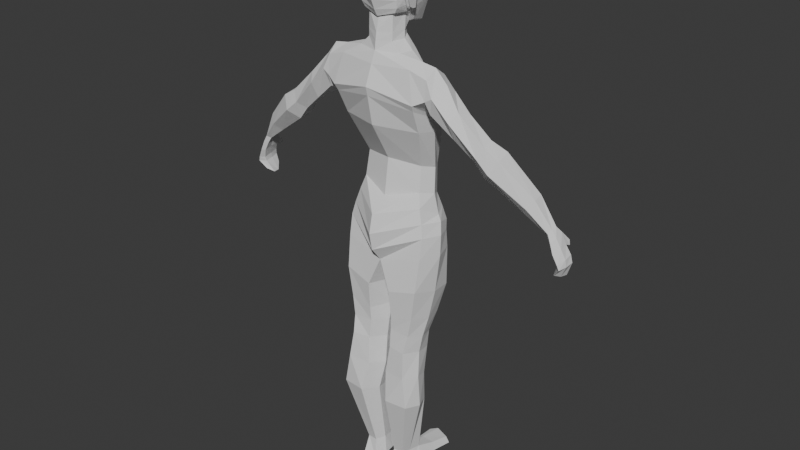 # Source: iris.blend  (saved by Blender 4.3.34; exported with 4.5.12 LTS)
import bpy
from mathutils import Matrix  # noqa: F401  (used for matrix-valued properties, if any)

bpy.ops.wm.read_factory_settings(use_empty=True)
scene = bpy.context.scene
scene.name = 'Scene'

# ---- collections
col_collection = bpy.data.collections.new('Collection'); scene.collection.children.link(col_collection)

# ---- world
world_world = bpy.data.worlds.new('World'); scene.world = world_world
world_world.use_nodes = True; world_world.node_tree.nodes.clear()
_N = world_world.node_tree.nodes; _L = world_world.node_tree.links
n0 = _N.new('ShaderNodeOutputWorld'); n0.name = 'World Output'; n0.location = (300, 300)
n1 = _N.new('ShaderNodeBackground'); n1.name = 'Background'; n1.location = (10, 300)
n1.inputs[0].default_value = (0.05088, 0.05088, 0.05088, 1.0)
_L.new(n1.outputs[0], n0.inputs[0])
n0.is_active_output = True
world_world.color = (0.05088, 0.05088, 0.05088)
world_world.sun_shadow_jitter_overblur = 0.0

# ---- meshes
me_cube_001 = bpy.data.meshes.new('Cube.001')
me_cube_001.from_pydata([(0.2743, 1.098, -0.1829), (0.3181, 0.9085, 0.8766), (0.2709, 1.324, -0.2543), (0.3246, 1.098, 0.8476), (0.0, 1.409, -0.3665), (0.0, 1.26, 0.8876), (0.0, 1.004, -0.2497), (0.0, 0.8629, 0.8673), (0.3605, 1.248, 0.557), (0.3317, 1.299, 0.3218), (0.2589, 1.34, -0.01601), (0.382, 0.8664, 0.6246), (0.3538, 0.9812, 0.3724), (0.2628, 1.132, 0.02898), (0.0, 0.7968, 0.7049), (0.0, 0.8637, 0.386), (0.0, 1.049, 0.05961), (0.0, 1.482, 0.6029), (0.0, 1.437, 0.3241), (0.0, 1.447, -0.01162), (0.364, 0.9896, -0.7095), (0.3602, 1.357, -0.7254), (0.0, 1.431, -0.7626), (0.0, 0.9427, -0.7977), (0.0, 0.8142, -0.5199), (0.3375, 1.37, -0.4885), (0.0, 1.444, -0.5473), (0.3412, 1.041, -0.4191), (0.0, 0.8438, -0.6725), (0.3602, 1.339, -0.5644), (0.364, 1.021, -0.5295), (0.0, 1.437, -0.6518), (0.0, 1.444, -0.4671), (0.0, 0.85, -0.3572), (0.3014, 1.357, -0.3772), (0.3052, 1.06, -0.3005), (0.364, 0.9896, -0.7095), (0.3602, 1.357, -0.7254), (0.0, 1.431, -0.7626), (0.0, 0.9427, -0.7977), (0.2673, 0.9021, -1.578), (0.2753, 1.218, -1.648), (0.1026, 1.241, -1.64), (0.1111, 0.9249, -1.579), (0.08485, 1.426, -1.1), (0.09633, 1.345, -1.326), (0.09167, 1.256, -1.481), (0.1058, 0.9443, -1.418), (0.1135, 0.9392, -1.296), (0.105, 0.9178, -1.052), (0.2853, 0.944, -1.428), (0.3133, 0.9529, -1.258), (0.3521, 0.948, -0.9917), (0.3515, 1.366, -1.08), (0.3147, 1.299, -1.318), (0.2888, 1.223, -1.49), (0.2885, 0.8704, -1.805), (0.2982, 1.151, -1.87), (0.08425, 1.171, -1.868), (0.09432, 0.8907, -1.813), (0.3316, 0.8597, -2.074), (0.3091, 1.147, -2.124), (0.09422, 1.122, -2.112), (0.135, 0.8354, -2.07), (0.1925, 0.9938, -2.686), (0.2304, 1.174, -2.698), (0.09153, 1.17, -2.704), (0.1045, 0.9851, -2.681), (0.3339, 1.211, -0.2088), (0.3578, 1.006, 0.923), (0.1767, 1.157, 0.9581), (0.3197, 1.234, 0.004258), (0.3849, 1.138, 0.346), (0.403, 1.065, 0.5134), (0.4297, 1.172, -0.7127), (0.4047, 1.207, -0.4322), (0.4293, 1.18, -0.5349), (0.3691, 1.223, -0.3869), (0.4293, 1.171, -0.7196), (0.0, 1.187, -0.7834), (0.3192, 1.056, -1.609), (0.05065, 1.086, -1.612), (0.3992, 1.154, -1.041), (0.361, 1.122, -1.295), (0.3343, 1.079, -1.465), (0.03875, 1.172, -1.079), (0.04864, 1.144, -1.311), (0.04249, 1.103, -1.45), (0.3477, 1.01, -1.822), (0.02455, 1.033, -1.845), (0.3731, 1.004, -2.099), (0.05254, 0.9779, -2.091), (0.214, 1.064, -2.687), (0.0676, 1.068, -2.678), (0.5791, 1.022, 0.7894), (0.5284, 0.9043, 0.7029), (0.5803, 1.118, 0.7216), (0.5477, 1.16, 0.5955), (0.4893, 0.9457, 0.5613), (0.4936, 1.088, 0.5033), (1.326, 1.1, 0.07444), (1.281, 1.057, 0.003799), (1.316, 1.192, 0.08721), (1.261, 1.242, 0.02933), (1.226, 1.107, -0.05407), (1.216, 1.199, -0.04131), (0.8732, 1.157, 0.3792), (0.826, 1.122, 0.2938), (0.8372, 1.023, 0.2657), (0.9317, 1.094, 0.4365), (0.9429, 0.9942, 0.4084), (0.8956, 0.9588, 0.323), (0.9762, 1.211, 0.2905), (1.052, 1.133, 0.366), (1.066, 1.004, 0.335), (0.9147, 1.162, 0.1838), (0.929, 1.034, 0.1528), (1.005, 0.955, 0.2283), (1.45, 1.153, -0.1381), (1.438, 1.118, -0.1654), (1.456, 1.196, -0.1247), (1.429, 1.223, -0.1457), (1.411, 1.145, -0.1864), (1.421, 1.187, -0.1686), (0.454, 1.171, 0.6642), (0.4445, 1.063, 0.5544), (0.4831, 1.012, 0.9019), (0.471, 1.129, 0.8217), (0.4711, 0.901, 0.6685), (0.4704, 0.9178, 0.8285), (0.6756, 1.105, 0.4136), (0.6724, 0.9856, 0.407), (0.6719, 0.9126, 0.5547), (0.7765, 1.168, 0.4544), (0.7504, 1.081, 0.5912), (0.7213, 0.9802, 0.6179), (0.0, 0.9039, 0.9584), (0.2171, 1.075, 0.9606), (0.0, 1.191, 0.9574), (0.1852, 0.9671, 0.957), (0.0, 1.223, 0.8919), (0.3475, 1.258, 0.5052), (0.3681, 0.8944, 0.5688), (0.0, 0.8147, 0.6326), (0.0, 1.462, 0.5409), (0.3911, 1.08, 0.4788), (0.07988, 1.169, 1.127), (0.0, 0.9217, 1.094), (0.1289, 1.093, 1.096), (0.0, 1.203, 1.127), (0.1123, 0.972, 1.095), (0.0, 1.334, 1.09), (0.0, 1.313, 1.625), (0.0, 0.9513, 1.207), (0.0, 0.9214, 1.609), (0.0, 1.162, 1.666), (0.0, 1.075, 1.666), (0.0, 1.358, 1.39), (0.0, 1.377, 1.472), (0.0, 0.857, 1.504), (0.0, 0.8702, 1.342), (0.0, 0.9023, 1.265), (0.0, 1.406, 1.278), (0.0, 1.371, 1.102), (0.0, 0.9314, 1.21), (0.111, 0.9768, 1.24), (0.1339, 0.97, 1.569), (0.07881, 1.31, 1.107), (0.1444, 1.263, 1.585), (0.1028, 1.169, 1.142), (0.1214, 1.111, 1.23), (0.1512, 1.079, 1.602), (0.1628, 1.167, 1.6), (0.1716, 1.287, 1.397), (0.1731, 1.311, 1.468), (0.1978, 1.176, 1.467), (0.1655, 0.9565, 1.287), (0.1465, 1.349, 1.295), (0.08786, 1.342, 1.114), (0.1423, 0.9637, 1.248), (0.1356, 1.181, 1.157), (0.155, 1.114, 1.233), (0.03745, 1.184, 1.127), (0.1963, 0.9321, -2.835), (0.2628, 1.165, -2.815), (0.05881, 1.158, -2.843), (0.08392, 0.9462, -2.837), (0.2366, 1.045, -2.835), (0.04557, 1.057, -2.843), (0.2763, 1.511, -2.775), (0.3028, 1.521, -2.836), (0.1432, 1.564, -2.779), (0.09492, 1.506, -2.779), (0.08347, 1.516, -2.837), (0.1373, 1.584, -2.835), (0.0876, 1.34, -2.837), (0.1081, 1.343, -2.755), (0.257, 1.343, -2.746), (0.2777, 1.343, -2.824), (0.1375, 1.344, -2.746), (1.569, 1.187, -0.4184), (1.548, 1.119, -0.4272), (1.571, 1.266, -0.4122), (1.527, 1.309, -0.4172), (1.503, 1.163, -0.4323), (1.512, 1.24, -0.4249), (1.513, 1.216, -0.5284), (1.494, 1.152, -0.4989), (1.524, 1.281, -0.5359), (1.502, 1.307, -0.4892), (1.455, 1.205, -0.537), (1.472, 1.269, -0.5436), (1.477, 1.198, -0.2975), (1.508, 1.226, -0.3776), (1.475, 1.13, -0.3119), (1.504, 1.149, -0.3922), (1.477, 1.276, -0.2877), (1.515, 1.296, -0.3615), (1.517, 1.25, -0.2735), (1.558, 1.26, -0.3461), (1.535, 1.112, -0.3861), (1.497, 1.103, -0.3069), (1.562, 1.181, -0.3576), (1.528, 1.167, -0.2785), (1.447, 1.191, -0.2218), (1.447, 1.265, -0.1935), (1.441, 1.136, -0.2379), (1.466, 1.109, -0.2249), (1.481, 1.239, -0.1765), (1.487, 1.158, -0.1971), (1.481, 1.33, -0.3184), (1.513, 1.311, -0.3033), (1.47, 1.341, -0.281), (1.502, 1.321, -0.2659), (0.02081, 1.351, 1.386), (0.04163, 1.389, 1.283), (0.0, 1.387, 1.376), (0.0, 1.449, 1.283), (0.02539, 1.433, 1.284), (0.0189, 1.379, 1.373), (0.02108, 1.405, 1.336), (0.0, 1.415, 1.338), (0.02404, 1.361, 1.367), (0.03481, 1.372, 1.324), (0.1687, 0.95, 1.462), (0.1693, 0.9474, 1.346), (0.1993, 1.058, 1.46), (0.1919, 1.165, 1.385), (0.1707, 1.171, 1.268), (0.1775, 1.11, 1.289), (0.1867, 1.023, 1.352), (0.1979, 1.065, 1.393), (0.1713, 1.09, 1.275), (0.1782, 1.051, 1.298), (0.1951, 1.106, 1.367), (0.1893, 1.034, 1.393), (0.1859, 1.02, 1.358), (0.1749, 1.054, 1.292), (0.1727, 1.07, 1.284), (0.1707, 1.086, 1.275), (0.1717, 1.111, 1.276), (0.1975, 1.07, 1.393), (0.195, 1.105, 1.376), (0.2043, 1.097, 1.367), (0.2149, 1.061, 1.358), (0.1948, 1.07, 1.289), (0.1908, 1.04, 1.287), (0.1819, 1.103, 1.289), (0.2012, 1.007, 1.352), (0.2148, 1.057, 1.403), (0.1825, 1.088, 1.26), (0.2043, 1.02, 1.402), (0.2002, 1.003, 1.359), (0.1869, 1.044, 1.28), (0.1842, 1.063, 1.27), (0.1818, 1.083, 1.26), (0.1745, 1.106, 1.267), (0.2151, 1.066, 1.4), (0.206, 1.096, 1.378), (0.0, 1.197, 1.048), (0.09015, 1.163, 1.048), (0.1107, 0.9695, 1.032), (0.0, 0.9128, 1.032), (0.1349, 1.084, 1.034)], [(195, 198)], [(17, 5, 3, 8), (127, 126, 94, 96), (31, 29, 21, 22), (3, 70, 137, 69), (11, 1, 7, 14), (0, 13, 16, 6), (13, 12, 15, 16), (142, 11, 14, 143), (68, 71, 13, 0), (71, 72, 12, 13), (145, 73, 11, 142), (4, 19, 10, 2), (19, 18, 9, 10), (144, 17, 8, 141), (22, 21, 37, 38), (76, 30, 20, 74), (30, 28, 23, 20), (35, 33, 24, 27), (77, 35, 27, 75), (32, 34, 25, 26), (27, 24, 28, 30), (75, 27, 30, 76), (26, 25, 29, 31), (4, 2, 34, 32), (68, 0, 35, 77), (0, 6, 33, 35), (87, 46, 42, 81), (74, 20, 36, 78), (20, 23, 39, 36), (42, 41, 57, 58), (50, 47, 43, 40), (46, 55, 41, 42), (84, 50, 40, 80), (78, 36, 52, 82), (82, 52, 51, 83), (83, 51, 50, 84), (38, 37, 53, 44), (44, 53, 54, 45), (45, 54, 55, 46), (36, 39, 49, 52), (52, 49, 48, 51), (51, 48, 47, 50), (79, 38, 44, 85), (85, 44, 45, 86), (86, 45, 46, 87), (58, 57, 61, 62), (80, 40, 56, 88), (81, 42, 58, 89), (40, 43, 59, 56), (90, 60, 64, 92), (88, 56, 60, 90), (89, 58, 62, 91), (56, 59, 63, 60), (93, 66, 185, 188), (91, 62, 66, 93), (60, 63, 67, 64), (62, 61, 65, 66), (63, 91, 93, 67), (184, 185, 195, 193, 194, 190, 198), (59, 89, 91, 63), (57, 88, 90, 61), (61, 90, 92, 65), (43, 81, 89, 59), (41, 80, 88, 57), (48, 86, 87, 47), (49, 85, 86, 48), (39, 79, 85, 49), (54, 83, 84, 55), (53, 82, 83, 54), (37, 78, 82, 53), (55, 84, 80, 41), (21, 74, 78, 37), (47, 87, 81, 43), (2, 68, 77, 34), (25, 75, 76, 29), (34, 77, 75, 25), (29, 76, 74, 21), (141, 8, 73, 145), (10, 9, 72, 71), (2, 10, 71, 68), (125, 124, 97, 99), (116, 115, 105, 104), (115, 112, 103, 105), (129, 128, 98, 95), (128, 125, 99, 98), (126, 129, 95, 94), (124, 127, 96, 97), (105, 103, 121, 123), (100, 101, 119, 118), (112, 113, 102, 103), (113, 114, 100, 102), (117, 116, 104, 101), (114, 117, 101, 100), (135, 132, 111, 110), (132, 131, 108, 111), (134, 135, 110, 109), (133, 134, 109, 106), (130, 133, 106, 107), (131, 130, 107, 108), (110, 111, 117, 114), (111, 108, 116, 117), (109, 110, 114, 113), (106, 109, 113, 112), (107, 106, 112, 115), (108, 107, 115, 116), (213, 217, 203, 205), (220, 215, 204, 201), (104, 105, 123, 122), (103, 102, 120, 121), (102, 100, 118, 120), (101, 104, 122, 119), (8, 3, 127, 124), (69, 1, 129, 126), (11, 73, 125, 128), (1, 11, 128, 129), (73, 8, 124, 125), (3, 69, 126, 127), (98, 99, 130, 131), (99, 97, 133, 130), (97, 96, 134, 133), (96, 94, 135, 134), (95, 98, 131, 132), (94, 95, 132, 135), (280, 279, 149, 146), (69, 137, 139, 1), (70, 3, 140, 138), (1, 139, 136, 7), (140, 3, 5), (9, 141, 145, 72), (18, 144, 141, 9), (72, 145, 142, 12), (12, 142, 143, 15), (282, 281, 150, 147), (283, 280, 146, 148), (281, 283, 148, 150), (177, 235, 243, 242, 234, 173), (152, 155, 172, 168), (159, 244, 166, 154), (172, 171, 246, 175), (248, 177, 173, 247), (175, 174, 168, 172), (244, 246, 171, 166), (161, 176, 245, 160), (156, 154, 166, 171), (174, 158, 152, 168), (171, 172, 155, 156), (174, 173, 234, 157, 158), (245, 244, 159, 160), (247, 175, 246, 251, 261, 262, 254), (175, 247, 173, 174), (176, 253, 250, 245), (179, 181, 252, 259, 258, 257, 253, 176), (181, 180, 248, 249, 260, 252), (164, 179, 176, 161), (180, 178, 177, 248), (178, 163, 162, 235, 177), (151, 163, 178, 167), (165, 179, 164, 153), (169, 180, 181, 170), (167, 178, 180, 169), (170, 181, 179, 165), (182, 149, 151, 167), (148, 146, 169, 170), (150, 148, 170, 165), (147, 150, 165, 153), (169, 146, 182, 167), (188, 187, 183, 186), (185, 184, 187, 188), (65, 92, 187, 184), (67, 93, 188, 186), (64, 67, 186, 183), (92, 64, 183, 187), (195, 196, 192, 193), (197, 198, 190, 189), (65, 197, 199, 66), (193, 192, 191, 194), (191, 189, 190, 194), (185, 66, 196, 195), (65, 184, 198, 197), (189, 191, 199, 197), (66, 199, 196), (199, 191, 192, 196), (229, 227, 221, 223), (222, 220, 201, 200), (227, 226, 214, 221), (217, 219, 202, 203), (224, 225, 216, 212), (204, 205, 211, 210), (226, 224, 212, 214), (218, 216, 230, 231), (202, 200, 206, 208), (219, 222, 200, 202), (228, 229, 223, 218), (201, 204, 210, 207), (203, 202, 208, 209), (200, 201, 207, 206), (205, 203, 209, 211), (221, 214, 215, 220), (213, 215, 214, 212), (223, 221, 220, 222), (217, 213, 212, 216), (219, 217, 216, 218), (218, 223, 222, 219), (215, 213, 205, 204), (209, 208, 211), (207, 210, 206), (206, 210, 211, 208), (120, 118, 229, 228), (121, 120, 228, 225), (122, 123, 224, 226), (123, 121, 225, 224), (119, 122, 226, 227), (118, 119, 227, 229), (232, 233, 231, 230), (228, 218, 231, 233), (216, 225, 232, 230), (225, 228, 233, 232), (239, 240, 241, 236), (235, 162, 237, 238), (234, 242, 239), (157, 234, 239, 236), (241, 240, 238, 237), (239, 242, 243, 240), (240, 243, 235, 238), (244, 245, 250, 256, 255, 251, 246), (247, 254, 249, 248), (259, 252, 270, 275), (250, 253, 266, 268), (258, 259, 275, 274), (262, 261, 277, 278), (257, 258, 274, 273), (254, 262, 278, 263), (269, 271, 272, 268, 264), (266, 273, 274, 275, 270, 265), (267, 263, 264, 265), (270, 276, 267, 265), (263, 278, 277, 269, 264), (268, 266, 265, 264), (249, 254, 263, 267), (251, 255, 271, 269), (252, 260, 276, 270), (255, 256, 272, 271), (260, 249, 267, 276), (256, 250, 268, 272), (261, 251, 269, 277), (253, 257, 273, 266), (139, 137, 283, 281), (137, 70, 280, 283), (136, 139, 281, 282), (70, 138, 279, 280)])
_uv = me_cube_001.uv_layers.new(name='UVMap')
_uv.uv.foreach_set('vector', [0.5625, 0.375, 0.625, 0.375, 0.625, 0.5, 0.5625, 0.5, 0.625, 0.5, 0.625, 0.625, 0.625, 0.625, 0.625, 0.5, 0.3262, 0.3659, 0.3567, 0.4691, 0.3508, 0.4592, 0.3106, 0.363, 0.625, 0.5, 0.732, 0.5949, 0.7156, 0.625, 0.625, 0.625, 0.5625, 0.75, 0.625, 0.75, 0.625, 0.875, 0.5625, 0.875, 0.375, 0.75, 0.4375, 0.75, 0.4375, 0.875, 0.375, 0.875, 0.4375, 0.75, 0.5, 0.75, 0.5, 0.875, 0.4375, 0.875, 0.5502, 0.75, 0.5625, 0.75, 0.5625, 0.875, 0.5502, 0.875, 0.375, 0.625, 0.4375, 0.625, 0.4375, 0.75, 0.375, 0.75, 0.4375, 0.625, 0.5, 0.625, 0.5, 0.75, 0.4375, 0.75, 0.5502, 0.625, 0.5625, 0.625, 0.5625, 0.75, 0.5502, 0.75, 0.375, 0.375, 0.4375, 0.375, 0.4375, 0.5, 0.375, 0.5, 0.4375, 0.375, 0.5, 0.375, 0.5, 0.5, 0.4375, 0.5, 0.5502, 0.375, 0.5625, 0.375, 0.5625, 0.5, 0.5502, 0.5, 0.3106, 0.363, 0.3508, 0.4592, 0.3508, 0.4592, 0.3106, 0.363, 0.3564, 0.5788, 0.3562, 0.6885, 0.3501, 0.6687, 0.3505, 0.5639, 0.3562, 0.6885, 0.3187, 0.8798, 0.3006, 0.8813, 0.3501, 0.6687, 0.3688, 0.7297, 0.3564, 0.8766, 0.3378, 0.8782, 0.3626, 0.7094, 0.3689, 0.6097, 0.3688, 0.7297, 0.3626, 0.7094, 0.3627, 0.5945, 0.3589, 0.372, 0.369, 0.4898, 0.3629, 0.4796, 0.3428, 0.369, 0.3626, 0.7094, 0.3378, 0.8782, 0.3187, 0.8798, 0.3562, 0.6885, 0.3627, 0.5945, 0.3626, 0.7094, 0.3562, 0.6885, 0.3564, 0.5788, 0.3428, 0.369, 0.3629, 0.4796, 0.3567, 0.4691, 0.3262, 0.3659, 0.375, 0.375, 0.375, 0.5, 0.369, 0.4898, 0.3589, 0.372, 0.375, 0.625, 0.375, 0.75, 0.3688, 0.7297, 0.3689, 0.6097, 0.375, 0.75, 0.375, 0.875, 0.3564, 0.8766, 0.3688, 0.7297, 0.0, 0.0, 0.0, 0.0, 0.0, 0.0, 0.0, 0.0, 0.3505, 0.5639, 0.3501, 0.6687, 0.3501, 0.6687, 0.3505, 0.5639, 0.3501, 0.6687, 0.3006, 0.8813, 0.3006, 0.8813, 0.3501, 0.6687, 0.3106, 0.363, 0.3508, 0.4592, 0.3508, 0.4592, 0.3106, 0.363, 0.3501, 0.6687, 0.3006, 0.8813, 0.3006, 0.8813, 0.3501, 0.6687, 0.3106, 0.363, 0.3508, 0.4592, 0.3508, 0.4592, 0.3106, 0.363, 0.3505, 0.5639, 0.3501, 0.6687, 0.3501, 0.6687, 0.3505, 0.5639, 0.3505, 0.5639, 0.3501, 0.6687, 0.3501, 0.6687, 0.3505, 0.5639, 0.3505, 0.5639, 0.3501, 0.6687, 0.3501, 0.6687, 0.3505, 0.5639, 0.3505, 0.5639, 0.3501, 0.6687, 0.3501, 0.6687, 0.3505, 0.5639, 0.3106, 0.363, 0.3508, 0.4592, 0.3508, 0.4592, 0.3106, 0.363, 0.3106, 0.363, 0.3508, 0.4592, 0.3508, 0.4592, 0.3106, 0.363, 0.3106, 0.363, 0.3508, 0.4592, 0.3508, 0.4592, 0.3106, 0.363, 0.3501, 0.6687, 0.3006, 0.8813, 0.3006, 0.8813, 0.3501, 0.6687, 0.3501, 0.6687, 0.3006, 0.8813, 0.3006, 0.8813, 0.3501, 0.6687, 0.3501, 0.6687, 0.3006, 0.8813, 0.3006, 0.8813, 0.3501, 0.6687, 0.0, 0.0, 0.0, 0.0, 0.0, 0.0, 0.0, 0.0, 0.0, 0.0, 0.0, 0.0, 0.0, 0.0, 0.0, 0.0, 0.0, 0.0, 0.0, 0.0, 0.0, 0.0, 0.0, 0.0, 0.3106, 0.363, 0.3508, 0.4592, 0.3508, 0.4592, 0.3106, 0.363, 0.3505, 0.5639, 0.3501, 0.6687, 0.3501, 0.6687, 0.3505, 0.5639, 0.0, 0.0, 0.0, 0.0, 0.0, 0.0, 0.0, 0.0, 0.3501, 0.6687, 0.3006, 0.8813, 0.3006, 0.8813, 0.3501, 0.6687, 0.3505, 0.5639, 0.3501, 0.6687, 0.3501, 0.6687, 0.3505, 0.5639, 0.3505, 0.5639, 0.3501, 0.6687, 0.3501, 0.6687, 0.3505, 0.5639, 0.0, 0.0, 0.0, 0.0, 0.0, 0.0, 0.0, 0.0, 0.3501, 0.6687, 0.3006, 0.8813, 0.3006, 0.8813, 0.3501, 0.6687, 0.0, 0.0, 0.0, 0.0, 0.0, 0.0, 0.0, 0.0, 0.0, 0.0, 0.0, 0.0, 0.0, 0.0, 0.0, 0.0, 0.3501, 0.6687, 0.3006, 0.8813, 0.3006, 0.8813, 0.3501, 0.6687, 0.3106, 0.363, 0.3508, 0.4592, 0.3508, 0.4592, 0.3106, 0.363, 0.0, 0.0, 0.0, 0.0, 0.0, 0.0, 0.0, 0.0, 0.3508, 0.4592, 0.2256, 0.4455, 0.2256, 0.4455, 0.2256, 0.4455, 0.2691, 0.4502, 0.3508, 0.4592, 0.3508, 0.4592, 0.0, 0.0, 0.0, 0.0, 0.0, 0.0, 0.0, 0.0, 0.3508, 0.4592, 0.3505, 0.5639, 0.3505, 0.5639, 0.3508, 0.4592, 0.3508, 0.4592, 0.3505, 0.5639, 0.3505, 0.5639, 0.3508, 0.4592, 0.0, 0.0, 0.0, 0.0, 0.0, 0.0, 0.0, 0.0, 0.3508, 0.4592, 0.3505, 0.5639, 0.3505, 0.5639, 0.3508, 0.4592, 0.0, 0.0, 0.0, 0.0, 0.0, 0.0, 0.0, 0.0, 0.0, 0.0, 0.0, 0.0, 0.0, 0.0, 0.0, 0.0, 0.0, 0.0, 0.0, 0.0, 0.0, 0.0, 0.0, 0.0, 0.3508, 0.4592, 0.3505, 0.5639, 0.3505, 0.5639, 0.3508, 0.4592, 0.3508, 0.4592, 0.3505, 0.5639, 0.3505, 0.5639, 0.3508, 0.4592, 0.3508, 0.4592, 0.3505, 0.5639, 0.3505, 0.5639, 0.3508, 0.4592, 0.3508, 0.4592, 0.3505, 0.5639, 0.3505, 0.5639, 0.3508, 0.4592, 0.3508, 0.4592, 0.3505, 0.5639, 0.3505, 0.5639, 0.3508, 0.4592, 0.0, 0.0, 0.0, 0.0, 0.0, 0.0, 0.0, 0.0, 0.375, 0.5, 0.375, 0.625, 0.3689, 0.6097, 0.369, 0.4898, 0.3629, 0.4796, 0.3627, 0.5945, 0.3564, 0.5788, 0.3567, 0.4691, 0.369, 0.4898, 0.3689, 0.6097, 0.3627, 0.5945, 0.3629, 0.4796, 0.3567, 0.4691, 0.3564, 0.5788, 0.3505, 0.5639, 0.3508, 0.4592, 0.5502, 0.5, 0.5625, 0.5, 0.5625, 0.625, 0.5502, 0.625, 0.4375, 0.5, 0.5, 0.5, 0.5, 0.625, 0.4375, 0.625, 0.375, 0.5, 0.4375, 0.5, 0.4375, 0.625, 0.375, 0.625, 0.5625, 0.625, 0.5625, 0.5, 0.5625, 0.5, 0.5625, 0.625, 0.5625, 0.75, 0.5625, 0.625, 0.5625, 0.625, 0.5625, 0.75, 0.5625, 0.625, 0.5625, 0.5, 0.5625, 0.5, 0.5625, 0.625, 0.625, 0.75, 0.5625, 0.75, 0.5625, 0.75, 0.625, 0.75, 0.5625, 0.75, 0.5625, 0.625, 0.5625, 0.625, 0.5625, 0.75, 0.625, 0.625, 0.625, 0.75, 0.625, 0.75, 0.625, 0.625, 0.5625, 0.5, 0.625, 0.5, 0.625, 0.5, 0.5625, 0.5, 0.5625, 0.625, 0.5625, 0.5, 0.5625, 0.5, 0.5625, 0.625, 0.625, 0.625, 0.625, 0.75, 0.625, 0.75, 0.625, 0.625, 0.5625, 0.5, 0.625, 0.5, 0.625, 0.5, 0.5625, 0.5, 0.625, 0.5, 0.625, 0.625, 0.625, 0.625, 0.625, 0.5, 0.625, 0.75, 0.5625, 0.75, 0.5625, 0.75, 0.625, 0.75, 0.625, 0.625, 0.625, 0.75, 0.625, 0.75, 0.625, 0.625, 0.625, 0.625, 0.625, 0.75, 0.625, 0.75, 0.625, 0.625, 0.625, 0.75, 0.5625, 0.75, 0.5625, 0.75, 0.625, 0.75, 0.625, 0.5, 0.625, 0.625, 0.625, 0.625, 0.625, 0.5, 0.5625, 0.5, 0.625, 0.5, 0.625, 0.5, 0.5625, 0.5, 0.5625, 0.625, 0.5625, 0.5, 0.5625, 0.5, 0.5625, 0.625, 0.5625, 0.75, 0.5625, 0.625, 0.5625, 0.625, 0.5625, 0.75, 0.625, 0.625, 0.625, 0.75, 0.625, 0.75, 0.625, 0.625, 0.625, 0.75, 0.5625, 0.75, 0.5625, 0.75, 0.625, 0.75, 0.625, 0.5, 0.625, 0.625, 0.625, 0.625, 0.625, 0.5, 0.5625, 0.5, 0.625, 0.5, 0.625, 0.5, 0.5625, 0.5, 0.5625, 0.625, 0.5625, 0.5, 0.5625, 0.5, 0.5625, 0.625, 0.5625, 0.75, 0.5625, 0.625, 0.5625, 0.625, 0.5625, 0.75, 0.5625, 0.625, 0.5625, 0.5, 0.5625, 0.5, 0.5625, 0.625, 0.625, 0.75, 0.5625, 0.75, 0.5625, 0.75, 0.625, 0.75, 0.5625, 0.75, 0.5625, 0.625, 0.5625, 0.625, 0.5625, 0.75, 0.5625, 0.5, 0.625, 0.5, 0.625, 0.5, 0.5625, 0.5, 0.625, 0.5, 0.625, 0.625, 0.625, 0.625, 0.625, 0.5, 0.625, 0.75, 0.5625, 0.75, 0.5625, 0.75, 0.625, 0.75, 0.5625, 0.5, 0.625, 0.5, 0.625, 0.5, 0.5625, 0.5, 0.625, 0.625, 0.625, 0.75, 0.625, 0.75, 0.625, 0.625, 0.5625, 0.75, 0.5625, 0.625, 0.5625, 0.625, 0.5625, 0.75, 0.625, 0.75, 0.5625, 0.75, 0.5625, 0.75, 0.625, 0.75, 0.5625, 0.625, 0.5625, 0.5, 0.5625, 0.5, 0.5625, 0.625, 0.625, 0.5, 0.625, 0.625, 0.625, 0.625, 0.625, 0.5, 0.5625, 0.75, 0.5625, 0.625, 0.5625, 0.625, 0.5625, 0.75, 0.5625, 0.625, 0.5625, 0.5, 0.5625, 0.5, 0.5625, 0.625, 0.5625, 0.5, 0.625, 0.5, 0.625, 0.5, 0.5625, 0.5, 0.625, 0.5, 0.625, 0.625, 0.625, 0.625, 0.625, 0.5, 0.625, 0.75, 0.5625, 0.75, 0.5625, 0.75, 0.625, 0.75, 0.625, 0.625, 0.625, 0.75, 0.625, 0.75, 0.625, 0.625, 0.732, 0.5949, 0.375, 0.2809, 0.0, 0.0, 0.732, 0.5949, 0.625, 0.625, 0.7156, 0.625, 0.7328, 0.6564, 0.625, 0.75, 0.732, 0.5949, 0.625, 0.5, 0.75, 0.5158, 0.75, 0.5619, 0.625, 0.75, 0.7328, 0.6564, 0.75, 0.688, 0.75, 0.75, 0.75, 0.5158, 0.625, 0.5, 0.75, 0.5, 0.5, 0.5, 0.5502, 0.5, 0.5502, 0.625, 0.5, 0.625, 0.5, 0.375, 0.5502, 0.375, 0.5502, 0.5, 0.5, 0.5, 0.5, 0.625, 0.5502, 0.625, 0.5502, 0.75, 0.5, 0.75, 0.5, 0.75, 0.5502, 0.75, 0.5502, 0.875, 0.5, 0.875, 0.75, 0.688, 0.7328, 0.6564, 0.7328, 0.6564, 0.75, 0.688, 0.7156, 0.625, 0.732, 0.5949, 0.732, 0.5949, 0.7156, 0.625, 0.7328, 0.6564, 0.7156, 0.625, 0.7156, 0.625, 0.7328, 0.6564, 0.4285, 0.25, 0.4286, 0.3388, 0.4596, 0.3493, 0.471, 0.3532, 0.4822, 0.357, 0.4821, 0.25, 0.75, 0.5, 0.75, 0.6021, 0.875, 0.5962, 0.875, 0.5, 0.5255, 0.875, 0.532, 1.0, 0.625, 1.0, 0.625, 0.875, 0.625, 0.1538, 0.625, 0.09619, 0.5306, 0.1001, 0.5306, 0.1498, 0.4253, 0.1491, 0.4285, 0.25, 0.4821, 0.25, 0.4756, 0.1487, 0.5306, 0.1498, 0.532, 0.25, 0.625, 0.25, 0.625, 0.1538, 0.532, 0.0, 0.5306, 0.1001, 0.625, 0.09619, 0.625, 0.0, 0.4246, 0.875, 0.4213, 1.0, 0.4675, 1.0, 0.4742, 0.875, 0.75, 0.6479, 0.75, 0.75, 0.875, 0.75, 0.875, 0.6538, 0.532, 0.25, 0.5255, 0.375, 0.625, 0.375, 0.625, 0.25, 0.875, 0.6538, 0.875, 0.5962, 0.75, 0.6021, 0.75, 0.6479, 0.532, 0.25, 0.4821, 0.25, 0.4822, 0.357, 0.4822, 0.375, 0.5255, 0.375, 0.4675, 1.0, 0.532, 1.0, 0.5255, 0.875, 0.4742, 0.875, 0.4756, 0.1487, 0.5306, 0.1498, 0.5306, 0.1001, 0.4954, 0.1001, 0.495, 0.1028, 0.48, 0.1207, 0.4735, 0.1209, 0.5306, 0.1498, 0.4756, 0.1487, 0.4821, 0.25, 0.532, 0.25, 0.4213, 0.0, 0.423, 0.07554, 0.4701, 0.05888, 0.4675, 0.0, 0.375, 0.0, 0.375, 0.0955, 0.4029, 0.09682, 0.4026, 0.09335, 0.4094, 0.0848, 0.4172, 0.07536, 0.423, 0.07554, 0.4213, 0.0, 0.375, 0.0955, 0.375, 0.1495, 0.4253, 0.1491, 0.4242, 0.1185, 0.4114, 0.1135, 0.4029, 0.09682, 0.375, 0.875, 0.375, 1.0, 0.4213, 1.0, 0.4246, 0.875, 0.375, 0.1495, 0.375, 0.25, 0.4285, 0.25, 0.4253, 0.1491, 0.375, 0.25, 0.375, 0.375, 0.4286, 0.375, 0.4286, 0.3388, 0.4285, 0.25, 0.25, 0.5173, 0.25, 0.5, 0.125, 0.5, 0.1563, 0.5198, 0.152, 0.731, 0.125, 0.75, 0.25, 0.75, 0.25, 0.7323, 0.1519, 0.6036, 0.125, 0.6005, 0.125, 0.6545, 0.1507, 0.6548, 0.1563, 0.5198, 0.125, 0.5, 0.125, 0.6005, 0.1519, 0.6036, 0.1507, 0.6548, 0.125, 0.6545, 0.125, 0.75, 0.152, 0.731, 0.0, 0.0, 0.0, 0.0, 0.25, 0.5173, 0.1563, 0.5198, 0.7156, 0.625, 0.732, 0.5949, 0.1519, 0.6036, 0.1507, 0.6548, 0.7328, 0.6564, 0.7156, 0.625, 0.1507, 0.6548, 0.152, 0.731, 0.75, 0.688, 0.7328, 0.6564, 0.152, 0.731, 0.25, 0.7323, 0.1519, 0.6036, 0.732, 0.5949, 0.0, 0.0, 0.1563, 0.5198, 0.2257, 0.5761, 0.3505, 0.5639, 0.3501, 0.6687, 0.2258, 0.7068, 0.2256, 0.4455, 0.3508, 0.4592, 0.3505, 0.5639, 0.2257, 0.5761, 0.3508, 0.4592, 0.3505, 0.5639, 0.3505, 0.5639, 0.3508, 0.4592, 0.0, 0.0, 0.0, 0.0, 0.0, 0.0, 0.0, 0.0, 0.3501, 0.6687, 0.3006, 0.8813, 0.3006, 0.8813, 0.3501, 0.6687, 0.3505, 0.5639, 0.3501, 0.6687, 0.3501, 0.6687, 0.3505, 0.5639, 0.0, 0.0, 0.0, 0.0, 0.0, 0.0, 0.0, 0.0, 0.3508, 0.4592, 0.3508, 0.4592, 0.3508, 0.4592, 0.3508, 0.4592, 0.3508, 0.4592, 0.3508, 0.4592, 0.07293, 0.09546, 0.0, 0.0, 0.0, 0.0, 0.0, 0.0, 0.0, 0.0, 0.0, 0.0, 0.329, 0.407, 0.3508, 0.4592, 0.3508, 0.4592, 0.3246, 0.3964, 0.0, 0.0, 0.0, 0.0, 0.0, 0.0, 0.0, 0.0, 0.3508, 0.4592, 0.3508, 0.4592, 0.3508, 0.4592, 0.3508, 0.4592, 0.3508, 0.4592, 0.329, 0.407, 0.07293, 0.09546, 0.3508, 0.4592, 0.0, 0.0, 0.07293, 0.09546, 0.0, 0.0, 0.07293, 0.09546, 0.329, 0.407, 0.0, 0.0, 0.0, 0.0, 0.625, 0.625, 0.625, 0.75, 0.625, 0.75, 0.625, 0.625, 0.625, 0.625, 0.625, 0.75, 0.625, 0.75, 0.625, 0.625, 0.625, 0.75, 0.5625, 0.75, 0.5625, 0.75, 0.625, 0.75, 0.5625, 0.5, 0.625, 0.5, 0.625, 0.5, 0.5625, 0.5, 0.5625, 0.625, 0.5625, 0.5, 0.5625, 0.5, 0.5625, 0.625, 0.5625, 0.75, 0.5625, 0.625, 0.5625, 0.625, 0.5625, 0.75, 0.5625, 0.75, 0.5625, 0.625, 0.5625, 0.625, 0.5625, 0.75, 0.625, 0.5, 0.5625, 0.5, 0.5625, 0.5, 0.625, 0.5, 0.625, 0.5, 0.625, 0.625, 0.625, 0.625, 0.625, 0.5, 0.625, 0.5, 0.625, 0.625, 0.625, 0.625, 0.625, 0.5, 0.625, 0.5, 0.625, 0.625, 0.625, 0.625, 0.625, 0.5, 0.625, 0.75, 0.5625, 0.75, 0.5625, 0.75, 0.625, 0.75, 0.5625, 0.5, 0.625, 0.5, 0.625, 0.5, 0.5625, 0.5, 0.625, 0.625, 0.625, 0.75, 0.625, 0.75, 0.625, 0.625, 0.5625, 0.625, 0.5625, 0.5, 0.5625, 0.5, 0.5625, 0.625, 0.625, 0.75, 0.5625, 0.75, 0.5625, 0.75, 0.625, 0.75, 0.5625, 0.625, 0.5625, 0.75, 0.5625, 0.75, 0.5625, 0.625, 0.625, 0.625, 0.625, 0.75, 0.625, 0.75, 0.625, 0.625, 0.5625, 0.5, 0.5625, 0.625, 0.5625, 0.625, 0.5625, 0.5, 0.625, 0.5, 0.5625, 0.5, 0.5625, 0.5, 0.625, 0.5, 0.625, 0.5, 0.625, 0.625, 0.625, 0.625, 0.625, 0.5, 0.5625, 0.75, 0.5625, 0.625, 0.5625, 0.625, 0.5625, 0.75, 0.5625, 0.5, 0.625, 0.5, 0.5625, 0.625, 0.625, 0.75, 0.5625, 0.75, 0.625, 0.625, 0.625, 0.625, 0.5625, 0.75, 0.5625, 0.625, 0.625, 0.5, 0.625, 0.5, 0.625, 0.625, 0.625, 0.625, 0.625, 0.5, 0.5625, 0.5, 0.625, 0.5, 0.625, 0.5, 0.5625, 0.5, 0.5625, 0.75, 0.5625, 0.625, 0.5625, 0.625, 0.5625, 0.75, 0.5625, 0.625, 0.5625, 0.5, 0.5625, 0.5, 0.5625, 0.625, 0.625, 0.75, 0.5625, 0.75, 0.5625, 0.75, 0.625, 0.75, 0.625, 0.625, 0.625, 0.75, 0.625, 0.75, 0.625, 0.625, 0.5625, 0.5, 0.625, 0.5, 0.625, 0.5, 0.5625, 0.5, 0.625, 0.5, 0.625, 0.5, 0.625, 0.5, 0.625, 0.5, 0.5625, 0.5, 0.5625, 0.5, 0.5625, 0.5, 0.5625, 0.5, 0.5625, 0.5, 0.625, 0.5, 0.625, 0.5, 0.5625, 0.5, 0.4822, 0.357, 0.4644, 0.3509, 0.4644, 0.375, 0.4822, 0.375, 0.4286, 0.3388, 0.4286, 0.375, 0.4286, 0.375, 0.4286, 0.3388, 0.4822, 0.357, 0.471, 0.3532, 0.4822, 0.357, 0.4822, 0.375, 0.4822, 0.357, 0.4822, 0.357, 0.4822, 0.375, 0.4644, 0.375, 0.4644, 0.3509, 0.4286, 0.3388, 0.4286, 0.375, 0.4822, 0.357, 0.471, 0.3532, 0.4596, 0.3493, 0.4644, 0.3509, 0.4644, 0.3509, 0.4596, 0.3493, 0.4286, 0.3388, 0.4286, 0.3388, 0.532, 0.0, 0.4675, 0.0, 0.4701, 0.05888, 0.4739, 0.05633, 0.4958, 0.07091, 0.4954, 0.1001, 0.5306, 0.1001, 0.4756, 0.1487, 0.4735, 0.1209, 0.4242, 0.1185, 0.4253, 0.1491, 0.4026, 0.09335, 0.4029, 0.09682, 0.4029, 0.09682, 0.4026, 0.09335, 0.4701, 0.05888, 0.423, 0.07554, 0.423, 0.07554, 0.4701, 0.05888, 0.4094, 0.0848, 0.4026, 0.09335, 0.4026, 0.09335, 0.4094, 0.0848, 0.48, 0.1207, 0.495, 0.1028, 0.495, 0.1028, 0.48, 0.1207, 0.4172, 0.07536, 0.4094, 0.0848, 0.4094, 0.0848, 0.4172, 0.07536, 0.4735, 0.1209, 0.48, 0.1207, 0.48, 0.1207, 0.4735, 0.1209, 0.4954, 0.1001, 0.4958, 0.07091, 0.4739, 0.05633, 0.4701, 0.05888, 0.472, 0.1001, 0.423, 0.07554, 0.4172, 0.07536, 0.4094, 0.0848, 0.4026, 0.09335, 0.4029, 0.09682, 0.4235, 0.09779, 0.4242, 0.1185, 0.4735, 0.1209, 0.472, 0.1001, 0.4235, 0.09779, 0.4029, 0.09682, 0.4114, 0.1135, 0.4242, 0.1185, 0.4235, 0.09779, 0.4735, 0.1209, 0.48, 0.1207, 0.495, 0.1028, 0.4954, 0.1001, 0.472, 0.1001, 0.4701, 0.05888, 0.423, 0.07554, 0.4235, 0.09779, 0.472, 0.1001, 0.4242, 0.1185, 0.4735, 0.1209, 0.4735, 0.1209, 0.4242, 0.1185, 0.4954, 0.1001, 0.4958, 0.07091, 0.4958, 0.07091, 0.4954, 0.1001, 0.4029, 0.09682, 0.4114, 0.1135, 0.4114, 0.1135, 0.4029, 0.09682, 0.4958, 0.07091, 0.4739, 0.05633, 0.4739, 0.05633, 0.4958, 0.07091, 0.4114, 0.1135, 0.4242, 0.1185, 0.4242, 0.1185, 0.4114, 0.1135, 0.4739, 0.05633, 0.4701, 0.05888, 0.4701, 0.05888, 0.4739, 0.05633, 0.495, 0.1028, 0.4954, 0.1001, 0.4954, 0.1001, 0.495, 0.1028, 0.423, 0.07554, 0.4172, 0.07536, 0.4172, 0.07536, 0.423, 0.07554, 0.7328, 0.6564, 0.7156, 0.625, 0.7156, 0.625, 0.7328, 0.6564, 0.7156, 0.625, 0.732, 0.5949, 0.732, 0.5949, 0.7156, 0.625, 0.75, 0.688, 0.7328, 0.6564, 0.7328, 0.6564, 0.75, 0.688, 0.732, 0.5949, 0.75, 0.5619, 0.375, 0.2809, 0.732, 0.5949])
me_cube_001.update()
me_cube_002 = bpy.data.meshes.new('Cube.002')
me_cube_002.from_pydata([(0.1928, 1.067, 1.281), (0.204, 1.03, 1.353), (0.1917, 1.131, 1.263), (0.2106, 1.124, 1.374), (0.1907, 1.103, 1.263), (0.2127, 1.085, 1.393), (0.2113, 1.046, 1.392), (0.1917, 1.085, 1.272)], [], [(7, 6, 1, 0), (2, 3, 5, 4), (4, 5, 6, 7)])
_uv = me_cube_002.uv_layers.new(name='UVMap')
_uv.uv.foreach_set('vector', [0.375, 0.6861, 0.625, 0.6861, 0.625, 0.75, 0.375, 0.75, 0.375, 0.5, 0.625, 0.5, 0.625, 0.6223, 0.375, 0.6223, 0.375, 0.6223, 0.625, 0.6223, 0.625, 0.6861, 0.375, 0.6861])
me_cube_002.update()

# ---- objects
ob_empty = bpy.data.objects.new('Empty', None)
ob_cube = bpy.data.objects.new('Cube', me_cube_001)
ob_empty_001 = bpy.data.objects.new('Empty.001', None)
ob_empty_002 = bpy.data.objects.new('Empty.002', None)
ob_ear = bpy.data.objects.new('ear', me_cube_002)

# ---- transforms, parenting, visibility, modifiers, constraints
ob_empty.location = (1.39, -5.119, -0.4324)
ob_empty.rotation_euler = (1.571, -0.0, 0.0)
ob_empty.empty_display_type = 'IMAGE'
ob_empty.empty_display_size = 5.0
ob_empty.use_empty_image_alpha = True
ob_cube.location = (0.26, -1.196, 0.0)
_m = ob_cube.modifiers.new('Mirror', 'MIRROR')
_m.use_clip = True
ob_empty_001.location = (-3.235, -0.1464, -0.4303)
ob_empty_001.rotation_euler = (1.571, -0.0, 1.571)
ob_empty_001.empty_display_type = 'IMAGE'
ob_empty_001.empty_display_size = 5.0
ob_empty_002.location = (1.981, -5.119, 0.5257)
ob_empty_002.rotation_euler = (1.571, -0.8658, -1.579e-07)
ob_empty_002.empty_display_type = 'IMAGE'
ob_empty_002.empty_display_size = 5.0
ob_ear.location = (0.2779, -1.211, 0.00714)

# ---- collection membership
col_collection.objects.link(ob_empty)
col_collection.objects.link(ob_cube)
col_collection.objects.link(ob_empty_001)
col_collection.objects.link(ob_empty_002)
col_collection.objects.link(ob_ear)

# ---- scene / render settings (as saved in the file)
scene.frame_start = 1; scene.frame_end = 250; scene.frame_set(93)
scene.render.engine = 'BLENDER_EEVEE_NEXT'
bpy.context.view_layer.update()

# ---- added for rendering (the .blend has no active camera and no usable light): camera, sun
cam_auto = bpy.data.cameras.new('AutoCamera')
cam_auto.lens = 50.0
cam_auto.sensor_width = 36.0
cam_auto.clip_end = 1000.0
ob_auto_camera = bpy.data.objects.new('AutoCamera', cam_auto)
scene.collection.objects.link(ob_auto_camera)
ob_auto_camera.location = (5.39681, -6.16932, 3.52104)
ob_auto_camera.rotation_euler = (1.09748, -7.21219e-08, 0.694738)
scene.camera = ob_auto_camera
light_auto_sun = bpy.data.lights.new('AutoSun', 'SUN')
light_auto_sun.energy = 3.0
light_auto_sun.angle = 0.0523599
ob_auto_sun = bpy.data.objects.new('AutoSun', light_auto_sun)
scene.collection.objects.link(ob_auto_sun)
ob_auto_sun.rotation_euler = (0.872665, 0.174533, 0.523599)
bpy.context.view_layer.update()
